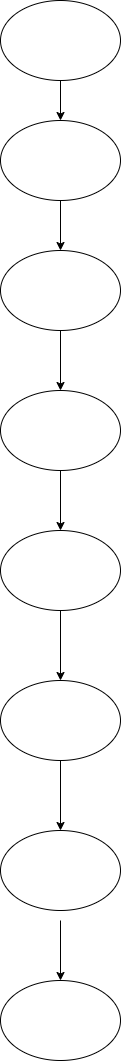

The diagram above was exported from draw.io. Its source (the exported page's mxGraphModel, read from the mxfile embedded in the PNG):
<mxGraphModel dx="1042" dy="510" grid="1" gridSize="10" guides="1" tooltips="1" connect="1" arrows="1" fold="1" page="1" pageScale="1" pageWidth="827" pageHeight="1169" math="0" shadow="0">
  <root>
    <mxCell id="0" />
    <mxCell id="1" parent="0" />
    <mxCell id="-SxhTIABhR7qER0iiW50-1" value="" style="ellipse;whiteSpace=wrap;html=1;" vertex="1" parent="1">
      <mxGeometry x="370" y="20" width="120" height="80" as="geometry" />
    </mxCell>
    <mxCell id="-SxhTIABhR7qER0iiW50-3" value="" style="ellipse;whiteSpace=wrap;html=1;" vertex="1" parent="1">
      <mxGeometry x="370" y="140" width="120" height="80" as="geometry" />
    </mxCell>
    <mxCell id="-SxhTIABhR7qER0iiW50-4" value="" style="ellipse;whiteSpace=wrap;html=1;" vertex="1" parent="1">
      <mxGeometry x="370" y="270" width="120" height="80" as="geometry" />
    </mxCell>
    <mxCell id="-SxhTIABhR7qER0iiW50-5" value="" style="ellipse;whiteSpace=wrap;html=1;" vertex="1" parent="1">
      <mxGeometry x="370" y="550" width="120" height="80" as="geometry" />
    </mxCell>
    <mxCell id="-SxhTIABhR7qER0iiW50-6" value="" style="ellipse;whiteSpace=wrap;html=1;" vertex="1" parent="1">
      <mxGeometry x="370" y="410" width="120" height="80" as="geometry" />
    </mxCell>
    <mxCell id="-SxhTIABhR7qER0iiW50-7" value="" style="ellipse;whiteSpace=wrap;html=1;" vertex="1" parent="1">
      <mxGeometry x="370" y="700" width="120" height="80" as="geometry" />
    </mxCell>
    <mxCell id="-SxhTIABhR7qER0iiW50-8" value="" style="ellipse;whiteSpace=wrap;html=1;" vertex="1" parent="1">
      <mxGeometry x="370" y="850" width="120" height="80" as="geometry" />
    </mxCell>
    <mxCell id="-SxhTIABhR7qER0iiW50-9" value="" style="ellipse;whiteSpace=wrap;html=1;" vertex="1" parent="1">
      <mxGeometry x="370" y="1000" width="120" height="80" as="geometry" />
    </mxCell>
    <mxCell id="-SxhTIABhR7qER0iiW50-10" value="" style="endArrow=classic;html=1;rounded=0;entryX=0.5;entryY=0;entryDx=0;entryDy=0;" edge="1" parent="1" source="-SxhTIABhR7qER0iiW50-1" target="-SxhTIABhR7qER0iiW50-3">
      <mxGeometry width="50" height="50" relative="1" as="geometry">
        <mxPoint x="380" y="150" as="sourcePoint" />
        <mxPoint x="430" y="100" as="targetPoint" />
      </mxGeometry>
    </mxCell>
    <mxCell id="-SxhTIABhR7qER0iiW50-11" value="" style="endArrow=classic;html=1;rounded=0;exitX=0.5;exitY=1;exitDx=0;exitDy=0;" edge="1" parent="1" source="-SxhTIABhR7qER0iiW50-3" target="-SxhTIABhR7qER0iiW50-4">
      <mxGeometry width="50" height="50" relative="1" as="geometry">
        <mxPoint x="370" y="250" as="sourcePoint" />
        <mxPoint x="430" y="240" as="targetPoint" />
      </mxGeometry>
    </mxCell>
    <mxCell id="-SxhTIABhR7qER0iiW50-13" value="" style="endArrow=classic;html=1;rounded=0;entryX=0.5;entryY=0;entryDx=0;entryDy=0;" edge="1" parent="1" source="-SxhTIABhR7qER0iiW50-4" target="-SxhTIABhR7qER0iiW50-6">
      <mxGeometry width="50" height="50" relative="1" as="geometry">
        <mxPoint x="389" y="390" as="sourcePoint" />
        <mxPoint x="439" y="340" as="targetPoint" />
      </mxGeometry>
    </mxCell>
    <mxCell id="-SxhTIABhR7qER0iiW50-14" value="" style="endArrow=classic;html=1;rounded=0;" edge="1" parent="1" source="-SxhTIABhR7qER0iiW50-6">
      <mxGeometry width="50" height="50" relative="1" as="geometry">
        <mxPoint x="380" y="600" as="sourcePoint" />
        <mxPoint x="430" y="550" as="targetPoint" />
      </mxGeometry>
    </mxCell>
    <mxCell id="-SxhTIABhR7qER0iiW50-15" value="" style="endArrow=classic;html=1;rounded=0;exitX=0.5;exitY=1;exitDx=0;exitDy=0;entryX=0.5;entryY=0;entryDx=0;entryDy=0;" edge="1" parent="1" source="-SxhTIABhR7qER0iiW50-5" target="-SxhTIABhR7qER0iiW50-7">
      <mxGeometry width="50" height="50" relative="1" as="geometry">
        <mxPoint x="380" y="700" as="sourcePoint" />
        <mxPoint x="430" y="680" as="targetPoint" />
      </mxGeometry>
    </mxCell>
    <mxCell id="-SxhTIABhR7qER0iiW50-16" value="" style="endArrow=classic;html=1;rounded=0;exitX=0.5;exitY=1;exitDx=0;exitDy=0;" edge="1" parent="1" source="-SxhTIABhR7qER0iiW50-7">
      <mxGeometry width="50" height="50" relative="1" as="geometry">
        <mxPoint x="380" y="900" as="sourcePoint" />
        <mxPoint x="430" y="850" as="targetPoint" />
      </mxGeometry>
    </mxCell>
    <mxCell id="-SxhTIABhR7qER0iiW50-18" value="" style="endArrow=classic;html=1;rounded=0;" edge="1" parent="1">
      <mxGeometry width="50" height="50" relative="1" as="geometry">
        <mxPoint x="430" y="940" as="sourcePoint" />
        <mxPoint x="430" y="1000" as="targetPoint" />
      </mxGeometry>
    </mxCell>
  </root>
</mxGraphModel>